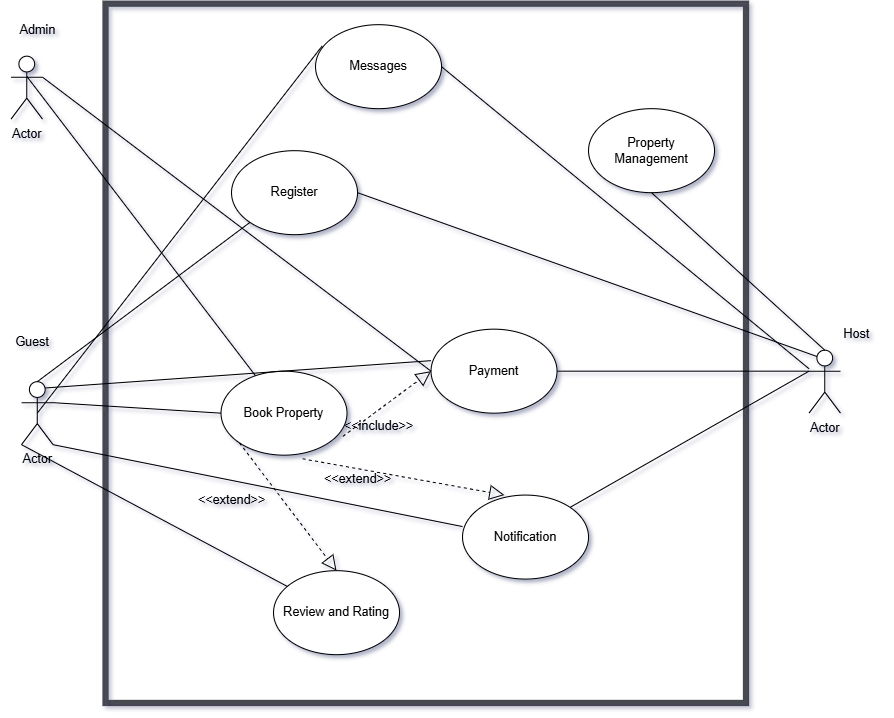

The diagram above was exported from draw.io. Its source (the exported page's mxGraphModel, read from the mxfile embedded in the PNG):
<mxGraphModel dx="1371" dy="793" grid="1" gridSize="10" guides="1" tooltips="1" connect="1" arrows="1" fold="1" page="1" pageScale="1" pageWidth="850" pageHeight="1100" math="0" shadow="0">
  <root>
    <mxCell id="0" />
    <mxCell id="1" parent="0" />
    <mxCell id="twNBLzvWAyqAcRNHJXvZ-1" value="Actor" style="shape=umlActor;verticalLabelPosition=bottom;verticalAlign=top;html=1;" vertex="1" parent="1">
      <mxGeometry x="20" y="380" width="30" height="60" as="geometry" />
    </mxCell>
    <mxCell id="twNBLzvWAyqAcRNHJXvZ-2" value="Register" style="ellipse;whiteSpace=wrap;html=1;" vertex="1" parent="1">
      <mxGeometry x="220" y="160" width="120" height="80" as="geometry" />
    </mxCell>
    <mxCell id="twNBLzvWAyqAcRNHJXvZ-5" value="" style="endArrow=none;html=1;rounded=0;exitX=0.5;exitY=0;exitDx=0;exitDy=0;exitPerimeter=0;entryX=0;entryY=1;entryDx=0;entryDy=0;" edge="1" parent="1" source="twNBLzvWAyqAcRNHJXvZ-1" target="twNBLzvWAyqAcRNHJXvZ-2">
      <mxGeometry width="50" height="50" relative="1" as="geometry">
        <mxPoint x="150" y="310" as="sourcePoint" />
        <mxPoint x="200" y="260" as="targetPoint" />
      </mxGeometry>
    </mxCell>
    <mxCell id="twNBLzvWAyqAcRNHJXvZ-6" value="Actor" style="shape=umlActor;verticalLabelPosition=bottom;verticalAlign=top;html=1;" vertex="1" parent="1">
      <mxGeometry x="770" y="350" width="30" height="60" as="geometry" />
    </mxCell>
    <mxCell id="twNBLzvWAyqAcRNHJXvZ-7" value="" style="endArrow=none;html=1;rounded=0;entryX=1;entryY=0.5;entryDx=0;entryDy=0;exitX=0.25;exitY=0.1;exitDx=0;exitDy=0;exitPerimeter=0;" edge="1" parent="1" source="twNBLzvWAyqAcRNHJXvZ-6" target="twNBLzvWAyqAcRNHJXvZ-2">
      <mxGeometry width="50" height="50" relative="1" as="geometry">
        <mxPoint x="320" y="340" as="sourcePoint" />
        <mxPoint x="370" y="290" as="targetPoint" />
      </mxGeometry>
    </mxCell>
    <mxCell id="twNBLzvWAyqAcRNHJXvZ-8" value="Property Management" style="ellipse;whiteSpace=wrap;html=1;" vertex="1" parent="1">
      <mxGeometry x="560" y="120" width="120" height="80" as="geometry" />
    </mxCell>
    <mxCell id="twNBLzvWAyqAcRNHJXvZ-9" value="" style="endArrow=none;html=1;rounded=0;entryX=0.5;entryY=1;entryDx=0;entryDy=0;exitX=0.5;exitY=0;exitDx=0;exitDy=0;exitPerimeter=0;" edge="1" parent="1" source="twNBLzvWAyqAcRNHJXvZ-6" target="twNBLzvWAyqAcRNHJXvZ-8">
      <mxGeometry width="50" height="50" relative="1" as="geometry">
        <mxPoint x="320" y="340" as="sourcePoint" />
        <mxPoint x="370" y="290" as="targetPoint" />
      </mxGeometry>
    </mxCell>
    <mxCell id="twNBLzvWAyqAcRNHJXvZ-14" value="Book Property" style="ellipse;whiteSpace=wrap;html=1;" vertex="1" parent="1">
      <mxGeometry x="210" y="370" width="120" height="80" as="geometry" />
    </mxCell>
    <mxCell id="twNBLzvWAyqAcRNHJXvZ-15" value="" style="endArrow=none;html=1;rounded=0;exitX=1;exitY=0.3333333333333333;exitDx=0;exitDy=0;exitPerimeter=0;entryX=0;entryY=0.5;entryDx=0;entryDy=0;" edge="1" parent="1" source="twNBLzvWAyqAcRNHJXvZ-1" target="twNBLzvWAyqAcRNHJXvZ-14">
      <mxGeometry width="50" height="50" relative="1" as="geometry">
        <mxPoint x="320" y="340" as="sourcePoint" />
        <mxPoint x="370" y="290" as="targetPoint" />
      </mxGeometry>
    </mxCell>
    <mxCell id="twNBLzvWAyqAcRNHJXvZ-22" value="Notification" style="ellipse;whiteSpace=wrap;html=1;" vertex="1" parent="1">
      <mxGeometry x="440" y="488" width="120" height="80" as="geometry" />
    </mxCell>
    <mxCell id="twNBLzvWAyqAcRNHJXvZ-23" value="" style="endArrow=none;html=1;rounded=0;exitX=1;exitY=1;exitDx=0;exitDy=0;exitPerimeter=0;entryX=0;entryY=0.375;entryDx=0;entryDy=0;entryPerimeter=0;" edge="1" parent="1" source="twNBLzvWAyqAcRNHJXvZ-1" target="twNBLzvWAyqAcRNHJXvZ-22">
      <mxGeometry width="50" height="50" relative="1" as="geometry">
        <mxPoint x="320" y="340" as="sourcePoint" />
        <mxPoint x="370" y="290" as="targetPoint" />
      </mxGeometry>
    </mxCell>
    <mxCell id="twNBLzvWAyqAcRNHJXvZ-24" value="" style="endArrow=none;html=1;rounded=0;exitX=1;exitY=0;exitDx=0;exitDy=0;entryX=0;entryY=0.3333333333333333;entryDx=0;entryDy=0;entryPerimeter=0;" edge="1" parent="1" source="twNBLzvWAyqAcRNHJXvZ-22" target="twNBLzvWAyqAcRNHJXvZ-6">
      <mxGeometry width="50" height="50" relative="1" as="geometry">
        <mxPoint x="390" y="440" as="sourcePoint" />
        <mxPoint x="720" y="550" as="targetPoint" />
      </mxGeometry>
    </mxCell>
    <mxCell id="twNBLzvWAyqAcRNHJXvZ-26" value="Payment" style="ellipse;whiteSpace=wrap;html=1;" vertex="1" parent="1">
      <mxGeometry x="410" y="330" width="120" height="80" as="geometry" />
    </mxCell>
    <mxCell id="twNBLzvWAyqAcRNHJXvZ-27" value="" style="endArrow=none;html=1;rounded=0;entryX=0;entryY=0.375;entryDx=0;entryDy=0;entryPerimeter=0;exitX=0.75;exitY=0.1;exitDx=0;exitDy=0;exitPerimeter=0;" edge="1" parent="1" source="twNBLzvWAyqAcRNHJXvZ-1" target="twNBLzvWAyqAcRNHJXvZ-26">
      <mxGeometry width="50" height="50" relative="1" as="geometry">
        <mxPoint x="320" y="210" as="sourcePoint" />
        <mxPoint x="370" y="160" as="targetPoint" />
      </mxGeometry>
    </mxCell>
    <mxCell id="twNBLzvWAyqAcRNHJXvZ-28" value="" style="endArrow=none;html=1;rounded=0;entryX=0;entryY=0.3333333333333333;entryDx=0;entryDy=0;entryPerimeter=0;exitX=1;exitY=0.5;exitDx=0;exitDy=0;" edge="1" parent="1" source="twNBLzvWAyqAcRNHJXvZ-26" target="twNBLzvWAyqAcRNHJXvZ-6">
      <mxGeometry width="50" height="50" relative="1" as="geometry">
        <mxPoint x="320" y="210" as="sourcePoint" />
        <mxPoint x="370" y="160" as="targetPoint" />
      </mxGeometry>
    </mxCell>
    <mxCell id="twNBLzvWAyqAcRNHJXvZ-30" value="Actor" style="shape=umlActor;verticalLabelPosition=bottom;verticalAlign=top;html=1;" vertex="1" parent="1">
      <mxGeometry x="10" y="70" width="30" height="60" as="geometry" />
    </mxCell>
    <mxCell id="twNBLzvWAyqAcRNHJXvZ-32" value="" style="endArrow=none;html=1;rounded=0;exitX=0.509;exitY=0.326;exitDx=0;exitDy=0;exitPerimeter=0;" edge="1" parent="1" source="twNBLzvWAyqAcRNHJXvZ-30" target="twNBLzvWAyqAcRNHJXvZ-14">
      <mxGeometry width="50" height="50" relative="1" as="geometry">
        <mxPoint x="320" y="470" as="sourcePoint" />
        <mxPoint x="370" y="420" as="targetPoint" />
      </mxGeometry>
    </mxCell>
    <mxCell id="twNBLzvWAyqAcRNHJXvZ-33" value="" style="endArrow=none;html=1;rounded=0;entryX=0;entryY=0.5;entryDx=0;entryDy=0;exitX=1;exitY=0.3333333333333333;exitDx=0;exitDy=0;exitPerimeter=0;" edge="1" parent="1" source="twNBLzvWAyqAcRNHJXvZ-30" target="twNBLzvWAyqAcRNHJXvZ-26">
      <mxGeometry width="50" height="50" relative="1" as="geometry">
        <mxPoint x="320" y="470" as="sourcePoint" />
        <mxPoint x="370" y="420" as="targetPoint" />
      </mxGeometry>
    </mxCell>
    <mxCell id="twNBLzvWAyqAcRNHJXvZ-34" value="Review and Rating" style="ellipse;whiteSpace=wrap;html=1;" vertex="1" parent="1">
      <mxGeometry x="260" y="560" width="120" height="80" as="geometry" />
    </mxCell>
    <mxCell id="twNBLzvWAyqAcRNHJXvZ-35" value="" style="endArrow=none;html=1;rounded=0;entryX=0;entryY=1;entryDx=0;entryDy=0;entryPerimeter=0;" edge="1" parent="1" source="twNBLzvWAyqAcRNHJXvZ-34" target="twNBLzvWAyqAcRNHJXvZ-1">
      <mxGeometry width="50" height="50" relative="1" as="geometry">
        <mxPoint x="320" y="470" as="sourcePoint" />
        <mxPoint x="20" y="450" as="targetPoint" />
      </mxGeometry>
    </mxCell>
    <mxCell id="twNBLzvWAyqAcRNHJXvZ-38" value="Messages" style="ellipse;whiteSpace=wrap;html=1;" vertex="1" parent="1">
      <mxGeometry x="300" y="40" width="120" height="80" as="geometry" />
    </mxCell>
    <mxCell id="twNBLzvWAyqAcRNHJXvZ-39" value="" style="endArrow=none;html=1;rounded=0;exitX=0.053;exitY=0.253;exitDx=0;exitDy=0;exitPerimeter=0;entryX=0.5;entryY=0.5;entryDx=0;entryDy=0;entryPerimeter=0;" edge="1" parent="1" source="twNBLzvWAyqAcRNHJXvZ-38" target="twNBLzvWAyqAcRNHJXvZ-1">
      <mxGeometry width="50" height="50" relative="1" as="geometry">
        <mxPoint x="320" y="380" as="sourcePoint" />
        <mxPoint x="370" y="330" as="targetPoint" />
      </mxGeometry>
    </mxCell>
    <mxCell id="twNBLzvWAyqAcRNHJXvZ-40" value="" style="endArrow=none;html=1;rounded=0;exitX=1;exitY=0.5;exitDx=0;exitDy=0;" edge="1" parent="1" source="twNBLzvWAyqAcRNHJXvZ-38" target="twNBLzvWAyqAcRNHJXvZ-6">
      <mxGeometry width="50" height="50" relative="1" as="geometry">
        <mxPoint x="320" y="380" as="sourcePoint" />
        <mxPoint x="370" y="330" as="targetPoint" />
      </mxGeometry>
    </mxCell>
    <mxCell id="twNBLzvWAyqAcRNHJXvZ-41" value="Admin" style="text;html=1;align=center;verticalAlign=middle;resizable=0;points=[];autosize=1;strokeColor=none;fillColor=none;" vertex="1" parent="1">
      <mxGeometry x="5" y="30" width="60" height="30" as="geometry" />
    </mxCell>
    <mxCell id="twNBLzvWAyqAcRNHJXvZ-42" value="Guest" style="text;html=1;align=center;verticalAlign=middle;resizable=0;points=[];autosize=1;strokeColor=none;fillColor=none;" vertex="1" parent="1">
      <mxGeometry y="328" width="60" height="30" as="geometry" />
    </mxCell>
    <mxCell id="twNBLzvWAyqAcRNHJXvZ-43" value="Host" style="text;html=1;align=center;verticalAlign=middle;resizable=0;points=[];autosize=1;strokeColor=none;fillColor=none;" vertex="1" parent="1">
      <mxGeometry x="790" y="320" width="50" height="30" as="geometry" />
    </mxCell>
    <mxCell id="twNBLzvWAyqAcRNHJXvZ-44" value="" style="endArrow=block;dashed=1;endFill=0;endSize=12;html=1;rounded=0;entryX=0;entryY=0.5;entryDx=0;entryDy=0;exitX=0.967;exitY=0.776;exitDx=0;exitDy=0;exitPerimeter=0;" edge="1" parent="1" source="twNBLzvWAyqAcRNHJXvZ-14" target="twNBLzvWAyqAcRNHJXvZ-26">
      <mxGeometry width="160" relative="1" as="geometry">
        <mxPoint x="260" y="350" as="sourcePoint" />
        <mxPoint x="420" y="350" as="targetPoint" />
      </mxGeometry>
    </mxCell>
    <mxCell id="twNBLzvWAyqAcRNHJXvZ-45" value="&amp;lt;&amp;lt;include&amp;gt;&amp;gt;" style="text;html=1;align=center;verticalAlign=middle;resizable=0;points=[];autosize=1;strokeColor=none;fillColor=none;" vertex="1" parent="1">
      <mxGeometry x="315" y="408" width="90" height="30" as="geometry" />
    </mxCell>
    <mxCell id="twNBLzvWAyqAcRNHJXvZ-47" value="" style="endArrow=block;dashed=1;endFill=0;endSize=12;html=1;rounded=0;entryX=0.333;entryY=0;entryDx=0;entryDy=0;entryPerimeter=0;exitX=0.647;exitY=1.043;exitDx=0;exitDy=0;exitPerimeter=0;" edge="1" parent="1" source="twNBLzvWAyqAcRNHJXvZ-14" target="twNBLzvWAyqAcRNHJXvZ-22">
      <mxGeometry width="160" relative="1" as="geometry">
        <mxPoint x="260" y="380" as="sourcePoint" />
        <mxPoint x="420" y="380" as="targetPoint" />
      </mxGeometry>
    </mxCell>
    <mxCell id="twNBLzvWAyqAcRNHJXvZ-48" value="&amp;lt;&amp;lt;extend&amp;gt;&amp;gt;" style="text;html=1;align=center;verticalAlign=middle;resizable=0;points=[];autosize=1;strokeColor=none;fillColor=none;" vertex="1" parent="1">
      <mxGeometry x="295" y="458" width="90" height="30" as="geometry" />
    </mxCell>
    <mxCell id="twNBLzvWAyqAcRNHJXvZ-49" value="" style="endArrow=block;dashed=1;endFill=0;endSize=12;html=1;rounded=0;exitX=0;exitY=1;exitDx=0;exitDy=0;entryX=0.5;entryY=0;entryDx=0;entryDy=0;" edge="1" parent="1" source="twNBLzvWAyqAcRNHJXvZ-14" target="twNBLzvWAyqAcRNHJXvZ-34">
      <mxGeometry width="160" relative="1" as="geometry">
        <mxPoint x="260" y="380" as="sourcePoint" />
        <mxPoint x="420" y="380" as="targetPoint" />
      </mxGeometry>
    </mxCell>
    <mxCell id="twNBLzvWAyqAcRNHJXvZ-50" value="&amp;lt;&amp;lt;extend&amp;gt;&amp;gt;" style="text;html=1;align=center;verticalAlign=middle;resizable=0;points=[];autosize=1;strokeColor=none;fillColor=none;" vertex="1" parent="1">
      <mxGeometry x="175" y="478" width="90" height="30" as="geometry" />
    </mxCell>
    <mxCell id="twNBLzvWAyqAcRNHJXvZ-53" value="" style="whiteSpace=wrap;html=1;opacity=70;fillColor=none;strokeWidth=6;" vertex="1" parent="1">
      <mxGeometry x="100" y="20" width="610" height="666" as="geometry" />
    </mxCell>
  </root>
</mxGraphModel>